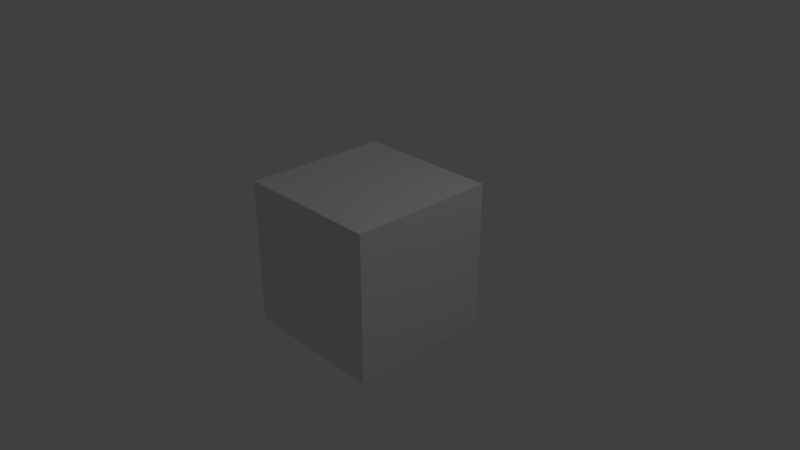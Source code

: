 # Source: shuffle-strips.blend  (saved by Blender 2.79.0; exported with 4.5.12 LTS)
import bpy
from mathutils import Matrix  # noqa: F401  (used for matrix-valued properties, if any)

bpy.ops.wm.read_factory_settings(use_empty=True)
scene = bpy.context.scene
scene.name = 'Scene'

# ---- collections
col_collection_1 = bpy.data.collections.new('Collection 1'); scene.collection.children.link(col_collection_1)

# ---- materials (node trees are filled in below, after node groups)
mat_material = bpy.data.materials.new('Material')
mat_material.alpha_threshold = 0.0
mat_material.use_transparent_shadow = False
mat_material.roughness = 0.5
mat_material.line_color = (0.0, 0.0, 0.0, 1.0)

# ---- material node trees

# ---- world
world_world = bpy.data.worlds.new('World'); scene.world = world_world
world_world.color = (0.05088, 0.05088, 0.05088)
world_world.use_sun_shadow = False
world_world.sun_shadow_jitter_overblur = 0.0
world_world.cycles.sampling_method = 'MANUAL'

# ---- cameras
cam_camera = bpy.data.cameras.new('Camera')
cam_camera.clip_end = 100.0
cam_camera.lens = 35.0
cam_camera.sensor_width = 32.0
cam_camera.sensor_height = 18.0
cam_camera.ortho_scale = 7.314
cam_camera.dof.focus_distance = 0.0
cam_camera.dof.aperture_fstop = 128.0

# ---- lights
light_lamp = bpy.data.lights.new('Lamp', 'POINT')
light_lamp.transmission_factor = 0.0
light_lamp.cutoff_distance = 30.0
light_lamp.energy = 100.0
light_lamp.shadow_buffer_clip_start = 1.001
light_lamp.shadow_soft_size = 0.1
light_lamp.shadow_maximum_resolution = 0.006
light_lamp.use_absolute_resolution = True

# ---- meshes
me_cube = bpy.data.meshes.new('Cube')
me_cube.from_pydata([(1.0, 1.0, -1.0), (1.0, -1.0, -1.0), (-1.0, -1.0, -1.0), (-1.0, 1.0, -1.0), (1.0, 1.0, 1.0), (1.0, -1.0, 1.0), (-1.0, -1.0, 1.0), (-1.0, 1.0, 1.0)], [], [(0, 1, 2, 3), (4, 7, 6, 5), (0, 4, 5, 1), (1, 5, 6, 2), (2, 6, 7, 3), (4, 0, 3, 7)])
me_cube.materials.append(mat_material)
me_cube.use_remesh_preserve_volume = False
me_cube.use_remesh_preserve_attributes = False
me_cube.use_mirror_vertex_groups = False
me_cube.update()

# ---- objects
ob_cube = bpy.data.objects.new('Cube', me_cube)
ob_lamp = bpy.data.objects.new('Lamp', light_lamp)
ob_camera = bpy.data.objects.new('Camera', cam_camera)

# ---- transforms, parenting, visibility, modifiers, constraints
ob_cube.location = (0.0, 0.0, 0.0)
ob_cube.lock_rotations_4d = False
ob_cube.empty_display_type = 'ARROWS'
ob_cube.lineart.crease_threshold = 0.0
ob_lamp.location = (4.076, 1.005, 5.904)
ob_lamp.rotation_euler = (0.6503, 0.05522, 1.866)
ob_lamp.lock_rotations_4d = False
ob_lamp.empty_display_type = 'ARROWS'
ob_lamp.color = (0.0, 0.0, 0.0, 0.0)
ob_lamp.lineart.crease_threshold = 0.0
ob_camera.location = (7.481, -6.508, 5.344)
ob_camera.rotation_euler = (1.109, 0.0, 0.8149)
ob_camera.lock_rotations_4d = False
ob_camera.empty_display_type = 'ARROWS'
ob_camera.color = (0.0, 0.0, 0.0, 0.0)
ob_camera.display_type = 'WIRE'
ob_camera.lineart.crease_threshold = 0.0

# ---- collection membership
col_collection_1.objects.link(ob_cube)
col_collection_1.objects.link(ob_lamp)
col_collection_1.objects.link(ob_camera)

# ---- scene / render settings (as saved in the file)
scene.camera = ob_camera
scene.frame_start = 1; scene.frame_end = 250; scene.frame_set(3)
scene.render.engine = 'BLENDER_EEVEE_NEXT'
scene.render.resolution_percentage = 50
scene.render.dither_intensity = 0.0
scene.cycles.use_denoising = False
scene.cycles.samples = 128
scene.cycles.sampling_pattern = 'TABULATED_SOBOL'
scene.cycles.use_adaptive_sampling = False
scene.cycles.use_light_tree = False
scene.cycles.blur_glossy = 0.0
scene.cycles.sample_clamp_indirect = 0.0
scene.view_settings.view_transform = 'Standard'
bpy.context.view_layer.update()

